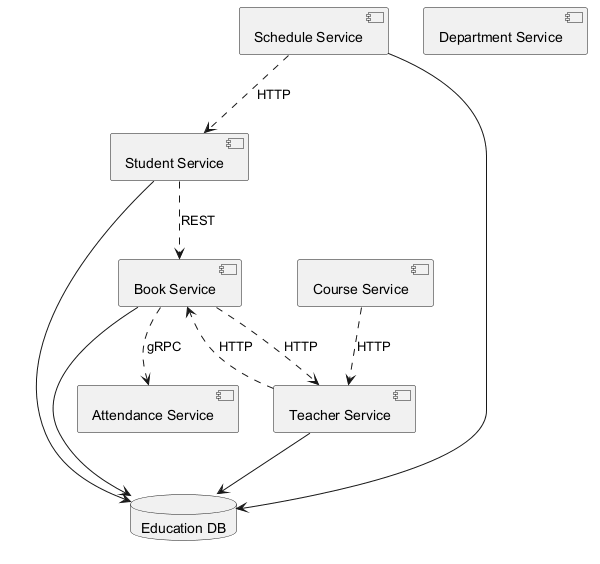

The diagram above was rendered by PlantUML. Its source (embedded in the PNG):
@startuml
skinparam backgroundColor #FFFFFF
skinparam classBackgroundColor #F3E5F5
skinparam classBorderColor #6A1B9A
component "Schedule Service" as C_ScheduleService
component "Course Service" as C_CourseService
component "Book Service" as C_BookService
component "Department Service" as C_DepartmentService
component "Attendance Service" as C_AttendanceService
component "Teacher Service" as C_TeacherService
component "Student Service" as C_StudentService
database "Education DB" as DB_education
C_ScheduleService --> DB_education
C_BookService --> DB_education
C_TeacherService --> DB_education
C_StudentService --> DB_education
C_ScheduleService ..> C_StudentService : HTTP
C_CourseService ..> C_TeacherService : HTTP
C_StudentService ..> C_BookService : REST
C_BookService ..> C_TeacherService : HTTP
C_BookService ..> C_AttendanceService : gRPC
C_TeacherService ..> C_BookService : HTTP
@enduml